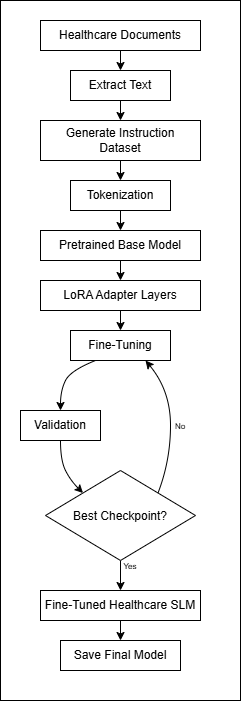

The diagram above was exported from draw.io. Its source (the exported page's mxGraphModel, read from the mxfile embedded in the PNG):
<mxGraphModel dx="1445" dy="729" grid="1" gridSize="10" guides="1" tooltips="1" connect="1" arrows="1" fold="1" page="1" pageScale="1" pageWidth="850" pageHeight="1100" math="0" shadow="0">
  <root>
    <mxCell id="0" />
    <mxCell id="1" parent="0" />
    <mxCell id="GKn_GxenfG2sHPVSRVR1-1" parent="1" style="rounded=0;whiteSpace=wrap;html=1;" value="" vertex="1">
      <mxGeometry height="700" width="240" x="280" y="20" as="geometry" />
    </mxCell>
    <mxCell id="9BtKTtG93Pb_7AkjV8wT-12" edge="1" parent="1" source="9BtKTtG93Pb_7AkjV8wT-1" style="edgeStyle=orthogonalEdgeStyle;rounded=0;orthogonalLoop=1;jettySize=auto;html=1;exitX=0.5;exitY=1;exitDx=0;exitDy=0;entryX=0.5;entryY=0;entryDx=0;entryDy=0;" target="9BtKTtG93Pb_7AkjV8wT-2">
      <mxGeometry relative="1" as="geometry" />
    </mxCell>
    <mxCell id="9BtKTtG93Pb_7AkjV8wT-1" parent="1" style="rounded=0;whiteSpace=wrap;html=1;" value="Healthcare Documents" vertex="1">
      <mxGeometry height="30" width="160" x="320" y="40" as="geometry" />
    </mxCell>
    <mxCell id="9BtKTtG93Pb_7AkjV8wT-13" edge="1" parent="1" source="9BtKTtG93Pb_7AkjV8wT-2" style="edgeStyle=orthogonalEdgeStyle;rounded=0;orthogonalLoop=1;jettySize=auto;html=1;exitX=0.5;exitY=1;exitDx=0;exitDy=0;entryX=0.5;entryY=0;entryDx=0;entryDy=0;" target="9BtKTtG93Pb_7AkjV8wT-3">
      <mxGeometry relative="1" as="geometry" />
    </mxCell>
    <mxCell id="9BtKTtG93Pb_7AkjV8wT-2" parent="1" style="rounded=0;whiteSpace=wrap;html=1;" value="Extract Text" vertex="1">
      <mxGeometry height="30" width="100" x="350" y="90" as="geometry" />
    </mxCell>
    <mxCell id="9BtKTtG93Pb_7AkjV8wT-14" edge="1" parent="1" source="9BtKTtG93Pb_7AkjV8wT-3" style="edgeStyle=orthogonalEdgeStyle;rounded=0;orthogonalLoop=1;jettySize=auto;html=1;exitX=0.5;exitY=1;exitDx=0;exitDy=0;entryX=0.5;entryY=0;entryDx=0;entryDy=0;" target="9BtKTtG93Pb_7AkjV8wT-4">
      <mxGeometry relative="1" as="geometry" />
    </mxCell>
    <mxCell id="9BtKTtG93Pb_7AkjV8wT-3" parent="1" style="rounded=0;whiteSpace=wrap;html=1;" value="Generate Instruction&lt;div&gt;Dataset&lt;/div&gt;" vertex="1">
      <mxGeometry height="40" width="160" x="320" y="140" as="geometry" />
    </mxCell>
    <mxCell id="9BtKTtG93Pb_7AkjV8wT-15" edge="1" parent="1" source="9BtKTtG93Pb_7AkjV8wT-4" style="edgeStyle=orthogonalEdgeStyle;rounded=0;orthogonalLoop=1;jettySize=auto;html=1;exitX=0.5;exitY=1;exitDx=0;exitDy=0;entryX=0.5;entryY=0;entryDx=0;entryDy=0;" target="9BtKTtG93Pb_7AkjV8wT-5">
      <mxGeometry relative="1" as="geometry" />
    </mxCell>
    <mxCell id="9BtKTtG93Pb_7AkjV8wT-4" parent="1" style="rounded=0;whiteSpace=wrap;html=1;" value="Tokenization" vertex="1">
      <mxGeometry height="30" width="100" x="350" y="200" as="geometry" />
    </mxCell>
    <mxCell id="9BtKTtG93Pb_7AkjV8wT-16" edge="1" parent="1" source="9BtKTtG93Pb_7AkjV8wT-5" style="edgeStyle=orthogonalEdgeStyle;rounded=0;orthogonalLoop=1;jettySize=auto;html=1;exitX=0.5;exitY=1;exitDx=0;exitDy=0;entryX=0.5;entryY=0;entryDx=0;entryDy=0;" target="9BtKTtG93Pb_7AkjV8wT-6">
      <mxGeometry relative="1" as="geometry" />
    </mxCell>
    <mxCell id="9BtKTtG93Pb_7AkjV8wT-5" parent="1" style="rounded=0;whiteSpace=wrap;html=1;" value="Pretrained Base Model" vertex="1">
      <mxGeometry height="30" width="160" x="320" y="250" as="geometry" />
    </mxCell>
    <mxCell id="9BtKTtG93Pb_7AkjV8wT-17" edge="1" parent="1" source="9BtKTtG93Pb_7AkjV8wT-6" style="edgeStyle=orthogonalEdgeStyle;rounded=0;orthogonalLoop=1;jettySize=auto;html=1;exitX=0.5;exitY=1;exitDx=0;exitDy=0;entryX=0.5;entryY=0;entryDx=0;entryDy=0;" target="9BtKTtG93Pb_7AkjV8wT-7">
      <mxGeometry relative="1" as="geometry" />
    </mxCell>
    <mxCell id="9BtKTtG93Pb_7AkjV8wT-6" parent="1" style="rounded=0;whiteSpace=wrap;html=1;" value="LoRA Adapter Layers" vertex="1">
      <mxGeometry height="30" width="160" x="320" y="300" as="geometry" />
    </mxCell>
    <mxCell id="9BtKTtG93Pb_7AkjV8wT-7" parent="1" style="rounded=0;whiteSpace=wrap;html=1;" value="Fine-Tuning" vertex="1">
      <mxGeometry height="30" width="100" x="350" y="350" as="geometry" />
    </mxCell>
    <mxCell id="9BtKTtG93Pb_7AkjV8wT-8" parent="1" style="rounded=0;whiteSpace=wrap;html=1;" value="Validation" vertex="1">
      <mxGeometry height="30" width="80" x="300" y="430" as="geometry" />
    </mxCell>
    <mxCell id="9BtKTtG93Pb_7AkjV8wT-28" edge="1" parent="1" source="9BtKTtG93Pb_7AkjV8wT-9" style="edgeStyle=orthogonalEdgeStyle;curved=1;rounded=0;orthogonalLoop=1;jettySize=auto;html=1;exitX=0.5;exitY=1;exitDx=0;exitDy=0;entryX=0.5;entryY=0;entryDx=0;entryDy=0;" target="9BtKTtG93Pb_7AkjV8wT-10">
      <mxGeometry relative="1" as="geometry" />
    </mxCell>
    <mxCell id="9BtKTtG93Pb_7AkjV8wT-9" parent="1" style="rhombus;whiteSpace=wrap;html=1;shapeInside=1;" value="Best Checkpoint?" vertex="1">
      <mxGeometry height="90" width="150" x="325" y="490" as="geometry" />
    </mxCell>
    <mxCell id="9BtKTtG93Pb_7AkjV8wT-29" edge="1" parent="1" source="9BtKTtG93Pb_7AkjV8wT-10" style="edgeStyle=orthogonalEdgeStyle;curved=1;rounded=0;orthogonalLoop=1;jettySize=auto;html=1;exitX=0.5;exitY=1;exitDx=0;exitDy=0;entryX=0.5;entryY=0;entryDx=0;entryDy=0;" target="9BtKTtG93Pb_7AkjV8wT-11">
      <mxGeometry relative="1" as="geometry" />
    </mxCell>
    <mxCell id="9BtKTtG93Pb_7AkjV8wT-10" parent="1" style="rounded=0;whiteSpace=wrap;html=1;" value="Fine-Tuned Healthcare SLM" vertex="1">
      <mxGeometry height="30" width="160" x="320" y="610" as="geometry" />
    </mxCell>
    <mxCell id="9BtKTtG93Pb_7AkjV8wT-11" parent="1" style="rounded=0;whiteSpace=wrap;html=1;" value="Save Final Model" vertex="1">
      <mxGeometry height="30" width="120" x="340" y="660" as="geometry" />
    </mxCell>
    <mxCell id="9BtKTtG93Pb_7AkjV8wT-25" edge="1" parent="1" source="9BtKTtG93Pb_7AkjV8wT-9" style="curved=1;endArrow=classic;html=1;rounded=0;entryX=0.75;entryY=1;entryDx=0;entryDy=0;exitX=1;exitY=0;exitDx=0;exitDy=0;" target="9BtKTtG93Pb_7AkjV8wT-7" value="">
      <mxGeometry height="50" relative="1" width="50" as="geometry">
        <Array as="points">
          <mxPoint x="450" y="480" />
          <mxPoint x="450" y="410" />
        </Array>
        <mxPoint x="460" y="500" as="sourcePoint" />
        <mxPoint x="510" y="450" as="targetPoint" />
      </mxGeometry>
    </mxCell>
    <mxCell id="9BtKTtG93Pb_7AkjV8wT-26" edge="1" parent="1" source="9BtKTtG93Pb_7AkjV8wT-8" style="curved=1;endArrow=classic;html=1;rounded=0;entryX=0;entryY=0;entryDx=0;entryDy=0;exitX=0.5;exitY=1;exitDx=0;exitDy=0;" target="9BtKTtG93Pb_7AkjV8wT-9" value="">
      <mxGeometry height="50" relative="1" width="50" as="geometry">
        <Array as="points">
          <mxPoint x="340" y="480" />
          <mxPoint x="350" y="500" />
        </Array>
        <mxPoint x="210" y="540" as="sourcePoint" />
        <mxPoint x="260" y="490" as="targetPoint" />
      </mxGeometry>
    </mxCell>
    <mxCell id="9BtKTtG93Pb_7AkjV8wT-27" parent="1" style="text;html=1;whiteSpace=wrap;strokeColor=none;fillColor=none;align=center;verticalAlign=middle;rounded=0;" value="&lt;font style=&quot;font-size: 8px;&quot;&gt;No&lt;/font&gt;" vertex="1">
      <mxGeometry height="30" width="60" x="430" y="430" as="geometry" />
    </mxCell>
    <mxCell id="9BtKTtG93Pb_7AkjV8wT-30" parent="1" style="text;html=1;whiteSpace=wrap;strokeColor=none;fillColor=none;align=center;verticalAlign=middle;rounded=0;" value="&lt;font style=&quot;font-size: 8px;&quot;&gt;Yes&lt;/font&gt;" vertex="1">
      <mxGeometry height="30" width="60" x="380" y="570" as="geometry" />
    </mxCell>
    <mxCell id="9BtKTtG93Pb_7AkjV8wT-31" edge="1" parent="1" source="9BtKTtG93Pb_7AkjV8wT-7" style="curved=1;endArrow=classic;html=1;rounded=0;entryX=0.5;entryY=0;entryDx=0;entryDy=0;exitX=0.25;exitY=1;exitDx=0;exitDy=0;" target="9BtKTtG93Pb_7AkjV8wT-8" value="">
      <mxGeometry height="50" relative="1" width="50" as="geometry">
        <Array as="points">
          <mxPoint x="350" y="390" />
          <mxPoint x="340" y="410" />
        </Array>
        <mxPoint x="240" y="440" as="sourcePoint" />
        <mxPoint x="290" y="390" as="targetPoint" />
      </mxGeometry>
    </mxCell>
  </root>
</mxGraphModel>